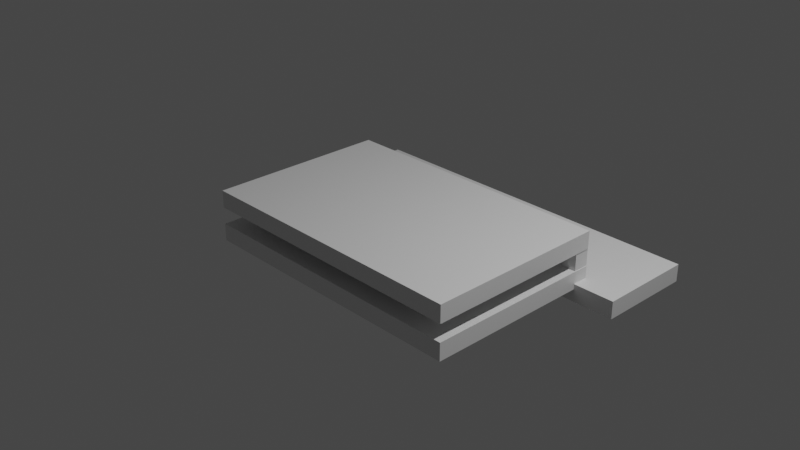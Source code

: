 # Source: screw-coverblend.blend  (saved by Blender 2.92.15; exported with 4.5.12 LTS)
import bpy
from mathutils import Matrix  # noqa: F401  (used for matrix-valued properties, if any)

bpy.ops.wm.read_factory_settings(use_empty=True)
scene = bpy.context.scene
scene.name = 'Scene'

# ---- collections
col_collection = bpy.data.collections.new('Collection'); scene.collection.children.link(col_collection)

# ---- materials (node trees are filled in below, after node groups)
mat_material = bpy.data.materials.new('Material')
mat_material.alpha_threshold = 0.0
mat_material.use_transparent_shadow = False
mat_material.line_color = (0.0, 0.0, 0.0, 1.0)
mat_material_001 = bpy.data.materials.new('Material.001')
mat_material_001.alpha_threshold = 0.0
mat_material_001.use_transparent_shadow = False
mat_material_001.line_color = (0.0, 0.0, 0.0, 1.0)
mat_material_002 = bpy.data.materials.new('Material.002')
mat_material_002.alpha_threshold = 0.0
mat_material_002.use_transparent_shadow = False
mat_material_002.line_color = (0.0, 0.0, 0.0, 1.0)
mat_material_003 = bpy.data.materials.new('Material.003')
mat_material_003.alpha_threshold = 0.0
mat_material_003.use_transparent_shadow = False
mat_material_003.line_color = (0.0, 0.0, 0.0, 1.0)

# ---- material node trees
mat_material.use_nodes = True; mat_material.node_tree.nodes.clear()
_N = mat_material.node_tree.nodes; _L = mat_material.node_tree.links
n0 = _N.new('ShaderNodeOutputMaterial'); n0.name = 'Material Output'; n0.location = (300, 300)
n1 = _N.new('ShaderNodeBsdfPrincipled'); n1.name = 'Principled BSDF'; n1.location = (10, 300)
n1.distribution = 'GGX'
n1.subsurface_method = 'BURLEY'
n1.inputs[2].default_value = 0.4
n1.inputs[3].default_value = 1.45
n1.inputs[27].default_value = (0.0, 0.0, 0.0, 1.0)
n1.inputs[28].default_value = 1.0
_L.new(n1.outputs[0], n0.inputs[0])
n0.is_active_output = True
mat_material_001.use_nodes = True; mat_material_001.node_tree.nodes.clear()
_N = mat_material_001.node_tree.nodes; _L = mat_material_001.node_tree.links
n0 = _N.new('ShaderNodeOutputMaterial'); n0.name = 'Material Output'; n0.location = (300, 300)
n1 = _N.new('ShaderNodeBsdfPrincipled'); n1.name = 'Principled BSDF'; n1.location = (10, 300)
n1.distribution = 'GGX'
n1.subsurface_method = 'BURLEY'
n1.inputs[2].default_value = 0.4
n1.inputs[3].default_value = 1.45
n1.inputs[27].default_value = (0.0, 0.0, 0.0, 1.0)
n1.inputs[28].default_value = 1.0
_L.new(n1.outputs[0], n0.inputs[0])
n0.is_active_output = True
mat_material_002.use_nodes = True; mat_material_002.node_tree.nodes.clear()
_N = mat_material_002.node_tree.nodes; _L = mat_material_002.node_tree.links
n0 = _N.new('ShaderNodeOutputMaterial'); n0.name = 'Material Output'; n0.location = (300, 300)
n1 = _N.new('ShaderNodeBsdfPrincipled'); n1.name = 'Principled BSDF'; n1.location = (10, 300)
n1.distribution = 'GGX'
n1.subsurface_method = 'BURLEY'
n1.inputs[2].default_value = 0.4
n1.inputs[3].default_value = 1.45
n1.inputs[27].default_value = (0.0, 0.0, 0.0, 1.0)
n1.inputs[28].default_value = 1.0
_L.new(n1.outputs[0], n0.inputs[0])
n0.is_active_output = True
mat_material_003.use_nodes = True; mat_material_003.node_tree.nodes.clear()
_N = mat_material_003.node_tree.nodes; _L = mat_material_003.node_tree.links
n0 = _N.new('ShaderNodeOutputMaterial'); n0.name = 'Material Output'; n0.location = (300, 300)
n1 = _N.new('ShaderNodeBsdfPrincipled'); n1.name = 'Principled BSDF'; n1.location = (10, 300)
n1.distribution = 'GGX'
n1.subsurface_method = 'BURLEY'
n1.inputs[2].default_value = 0.4
n1.inputs[3].default_value = 1.45
n1.inputs[27].default_value = (0.0, 0.0, 0.0, 1.0)
n1.inputs[28].default_value = 1.0
_L.new(n1.outputs[0], n0.inputs[0])
n0.is_active_output = True

# ---- world
world_world = bpy.data.worlds.new('World'); scene.world = world_world
world_world.use_nodes = True; world_world.node_tree.nodes.clear()
_N = world_world.node_tree.nodes; _L = world_world.node_tree.links
n0 = _N.new('ShaderNodeOutputWorld'); n0.name = 'World Output'; n0.location = (300, 300)
n1 = _N.new('ShaderNodeBackground'); n1.name = 'Background'; n1.location = (10, 300)
n1.inputs[0].default_value = (0.05088, 0.05088, 0.05088, 1.0)
_L.new(n1.outputs[0], n0.inputs[0])
n0.is_active_output = True
world_world.color = (0.05088, 0.05088, 0.05088)
world_world.use_sun_shadow = False
world_world.sun_shadow_jitter_overblur = 0.0

# ---- cameras
cam_camera = bpy.data.cameras.new('Camera')
cam_camera.clip_end = 100.0
cam_camera.ortho_scale = 7.314

# ---- lights
light_light = bpy.data.lights.new('Light', 'POINT')
light_light.transmission_factor = 0.0
light_light.energy = 1000.0
light_light.shadow_soft_size = 0.1
light_light.shadow_maximum_resolution = 0.006
light_light.use_absolute_resolution = True

# ---- meshes
me_cube = bpy.data.meshes.new('Cube')
me_cube.from_pydata([(1.0, 1.0, 1.0), (1.0, 1.0, -1.0), (1.0, -1.0, 1.0), (1.0, -1.0, -1.0), (-1.0, 1.0, 1.0), (-1.0, 1.0, -1.0), (-1.0, -1.0, 1.0), (-1.0, -1.0, -1.0)], [], [(0, 4, 6, 2), (3, 2, 6, 7), (7, 6, 4, 5), (5, 1, 3, 7), (1, 0, 2, 3), (5, 4, 0, 1)])
_uv = me_cube.uv_layers.new(name='UVMap')
_uv.uv.foreach_set('vector', [0.625, 0.5, 0.875, 0.5, 0.875, 0.75, 0.625, 0.75, 0.375, 0.75, 0.625, 0.75, 0.625, 1.0, 0.375, 1.0, 0.375, 0.0, 0.625, 0.0, 0.625, 0.25, 0.375, 0.25, 0.125, 0.5, 0.375, 0.5, 0.375, 0.75, 0.125, 0.75, 0.375, 0.5, 0.625, 0.5, 0.625, 0.75, 0.375, 0.75, 0.375, 0.25, 0.625, 0.25, 0.625, 0.5, 0.375, 0.5])
me_cube.materials.append(mat_material)
me_cube.use_remesh_preserve_volume = False
me_cube.use_remesh_preserve_attributes = False
me_cube.use_mirror_vertex_groups = False
me_cube.update()
me_cube_001 = bpy.data.meshes.new('Cube.001')
me_cube_001.from_pydata([(1.0, 1.0, 1.0), (1.0, 1.0, -1.0), (1.0, -1.0, 1.0), (1.0, -1.0, -1.0), (-1.0, 1.0, 1.0), (-1.0, 1.0, -1.0), (-1.0, -1.0, 1.0), (-1.0, -1.0, -1.0)], [], [(0, 4, 6, 2), (3, 2, 6, 7), (7, 6, 4, 5), (5, 1, 3, 7), (1, 0, 2, 3), (5, 4, 0, 1)])
_uv = me_cube_001.uv_layers.new(name='UVMap')
_uv.uv.foreach_set('vector', [0.625, 0.5, 0.875, 0.5, 0.875, 0.75, 0.625, 0.75, 0.375, 0.75, 0.625, 0.75, 0.625, 1.0, 0.375, 1.0, 0.375, 0.0, 0.625, 0.0, 0.625, 0.25, 0.375, 0.25, 0.125, 0.5, 0.375, 0.5, 0.375, 0.75, 0.125, 0.75, 0.375, 0.5, 0.625, 0.5, 0.625, 0.75, 0.375, 0.75, 0.375, 0.25, 0.625, 0.25, 0.625, 0.5, 0.375, 0.5])
me_cube_001.materials.append(mat_material_001)
me_cube_001.use_remesh_preserve_volume = False
me_cube_001.use_remesh_preserve_attributes = False
me_cube_001.use_mirror_vertex_groups = False
me_cube_001.update()
me_cube_002 = bpy.data.meshes.new('Cube.002')
me_cube_002.from_pydata([(1.0, 1.0, 1.0), (1.0, 1.0, -1.0), (1.0, -1.0, 1.0), (1.0, -1.0, -1.0), (-1.0, 1.0, 1.0), (-1.0, 1.0, -1.0), (-1.0, -1.0, 1.0), (-1.0, -1.0, -1.0)], [], [(0, 4, 6, 2), (3, 2, 6, 7), (7, 6, 4, 5), (5, 1, 3, 7), (1, 0, 2, 3), (5, 4, 0, 1)])
_uv = me_cube_002.uv_layers.new(name='UVMap')
_uv.uv.foreach_set('vector', [0.625, 0.5, 0.875, 0.5, 0.875, 0.75, 0.625, 0.75, 0.375, 0.75, 0.625, 0.75, 0.625, 1.0, 0.375, 1.0, 0.375, 0.0, 0.625, 0.0, 0.625, 0.25, 0.375, 0.25, 0.125, 0.5, 0.375, 0.5, 0.375, 0.75, 0.125, 0.75, 0.375, 0.5, 0.625, 0.5, 0.625, 0.75, 0.375, 0.75, 0.375, 0.25, 0.625, 0.25, 0.625, 0.5, 0.375, 0.5])
me_cube_002.materials.append(mat_material_002)
me_cube_002.use_remesh_preserve_volume = False
me_cube_002.use_remesh_preserve_attributes = False
me_cube_002.use_mirror_vertex_groups = False
me_cube_002.update()
me_cube_003 = bpy.data.meshes.new('Cube.003')
me_cube_003.from_pydata([(-1.607, 0.8224, 0.3878), (-1.607, 0.8224, 1.0), (-1.607, 1.0, 0.3878), (-1.607, 1.0, 1.0), (1.603, 0.8224, 0.3878), (1.603, 0.8224, 1.0), (1.603, 1.0, 0.3878), (1.603, 1.0, 1.0)], [], [(0, 1, 3, 2), (2, 3, 7, 6), (6, 7, 5, 4), (4, 5, 1, 0), (2, 6, 4, 0), (7, 3, 1, 5)])
_uv = me_cube_003.uv_layers.new(name='UVMap')
_uv.uv.foreach_set('vector', [0.375, 0.0, 0.625, 0.0, 0.625, 0.25, 0.375, 0.25, 0.375, 0.25, 0.625, 0.25, 0.625, 0.5, 0.375, 0.5, 0.375, 0.5, 0.625, 0.5, 0.625, 0.75, 0.375, 0.75, 0.375, 0.75, 0.625, 0.75, 0.625, 1.0, 0.375, 1.0, 0.125, 0.5, 0.375, 0.5, 0.375, 0.75, 0.125, 0.75, 0.625, 0.5, 0.875, 0.5, 0.875, 0.75, 0.625, 0.75])
me_cube_003.use_remesh_fix_poles = True
me_cube_003.use_remesh_preserve_attributes = False
me_cube_003.use_mirror_vertex_groups = False
me_cube_003.update()
me_cube_004 = bpy.data.meshes.new('Cube.004')
me_cube_004.from_pydata([(1.0, 1.0, 1.0), (1.0, 1.0, -1.0), (1.0, -1.0, 1.0), (1.0, -1.0, -1.0), (-1.0, 1.0, 1.0), (-1.0, 1.0, -1.0), (-1.0, -1.0, 1.0), (-1.0, -1.0, -1.0)], [], [(0, 4, 6, 2), (3, 2, 6, 7), (7, 6, 4, 5), (5, 1, 3, 7), (1, 0, 2, 3), (5, 4, 0, 1)])
_uv = me_cube_004.uv_layers.new(name='UVMap')
_uv.uv.foreach_set('vector', [0.625, 0.5, 0.875, 0.5, 0.875, 0.75, 0.625, 0.75, 0.375, 0.75, 0.625, 0.75, 0.625, 1.0, 0.375, 1.0, 0.375, 0.0, 0.625, 0.0, 0.625, 0.25, 0.375, 0.25, 0.125, 0.5, 0.375, 0.5, 0.375, 0.75, 0.125, 0.75, 0.375, 0.5, 0.625, 0.5, 0.625, 0.75, 0.375, 0.75, 0.375, 0.25, 0.625, 0.25, 0.625, 0.5, 0.375, 0.5])
me_cube_004.materials.append(mat_material_003)
me_cube_004.use_remesh_preserve_volume = False
me_cube_004.use_remesh_preserve_attributes = False
me_cube_004.use_mirror_vertex_groups = False
me_cube_004.update()

# ---- objects
ob_cube = bpy.data.objects.new('Cube', me_cube)
ob_light = bpy.data.objects.new('Light', light_light)
ob_camera = bpy.data.objects.new('Camera', cam_camera)
ob_cube_001 = bpy.data.objects.new('Cube.001', me_cube_001)
ob_cube_002 = bpy.data.objects.new('Cube.002', me_cube_002)
ob_cube_003 = bpy.data.objects.new('Cube.003', me_cube_003)
ob_cube_004 = bpy.data.objects.new('Cube.004', me_cube_004)

# ---- transforms, parenting, visibility, modifiers, constraints
ob_cube.location = (0.0, 0.0, 0.0)
ob_cube.scale = (1.609, 1.025, 0.098)
ob_cube.lock_rotations_4d = False
ob_cube.empty_display_type = 'ARROWS'
ob_cube.lineart.crease_threshold = 0.0
ob_light.location = (4.076, 1.005, 5.904)
ob_light.rotation_euler = (0.6503, 0.05522, 1.866)
ob_light.lock_rotations_4d = False
ob_light.empty_display_type = 'ARROWS'
ob_light.color = (0.0, 0.0, 0.0, 0.0)
ob_light.lineart.crease_threshold = 0.0
ob_camera.location = (7.359, -6.926, 4.958)
ob_camera.rotation_euler = (1.109, 0.0, 0.8149)
ob_camera.lock_rotations_4d = False
ob_camera.empty_display_type = 'ARROWS'
ob_camera.color = (0.0, 0.0, 0.0, 0.0)
ob_camera.display_type = 'WIRE'
ob_camera.lineart.crease_threshold = 0.0
ob_cube_001.location = (0.0, 0.0, -0.3867)
ob_cube_001.scale = (1.609, 1.025, 0.098)
ob_cube_001.lock_rotations_4d = False
ob_cube_001.empty_display_type = 'ARROWS'
ob_cube_001.lineart.crease_threshold = 0.0
ob_cube_002.location = (0.0, 0.2164, -0.1934)
ob_cube_002.scale = (0.98, 0.8025, 0.098)
ob_cube_002.lock_rotations_4d = False
ob_cube_002.empty_display_type = 'ARROWS'
ob_cube_002.lineart.crease_threshold = 0.0
ob_cube_003.location = (0.0, 0.02873, -1.078)
ob_cube_003.scale = (1.0, 1.0, 1.169)
ob_cube_003.lineart.crease_threshold = 0.0
ob_cube_004.location = (0.0, 1.39, -0.5233)
ob_cube_004.scale = (2.08, 0.545, 0.098)
ob_cube_004.lock_rotations_4d = False
ob_cube_004.empty_display_type = 'ARROWS'
ob_cube_004.lineart.crease_threshold = 0.0

# ---- collection membership
col_collection.objects.link(ob_cube)
col_collection.objects.link(ob_light)
col_collection.objects.link(ob_camera)
col_collection.objects.link(ob_cube_001)
col_collection.objects.link(ob_cube_002)
col_collection.objects.link(ob_cube_003)
col_collection.objects.link(ob_cube_004)

# ---- scene / render settings (as saved in the file)
scene.camera = ob_camera
scene.frame_start = 1; scene.frame_end = 250; scene.frame_set(1)
scene.render.engine = 'BLENDER_EEVEE_NEXT'
scene.cycles.use_denoising = False
scene.cycles.samples = 128
scene.cycles.sampling_pattern = 'TABULATED_SOBOL'
scene.cycles.use_adaptive_sampling = False
scene.cycles.use_light_tree = False
scene.view_settings.view_transform = 'Filmic'
bpy.context.view_layer.update()

